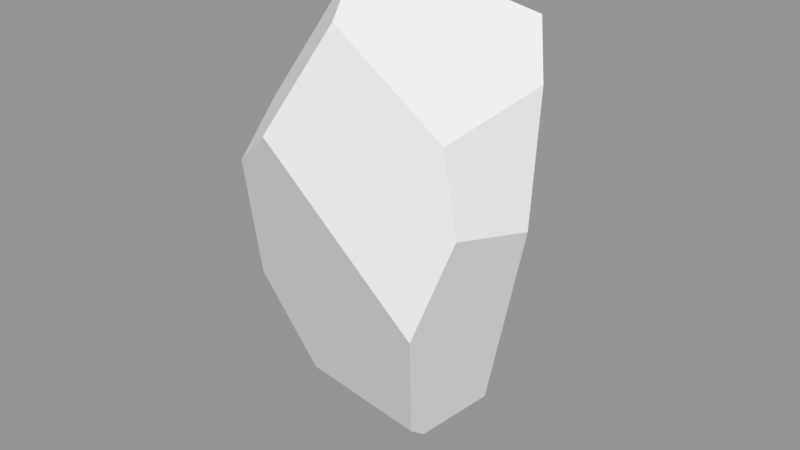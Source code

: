 # Source: Rock4.blend  (saved by Blender 2.79.0; exported with 4.5.12 LTS)
import bpy
from mathutils import Matrix  # noqa: F401  (used for matrix-valued properties, if any)

bpy.ops.wm.read_factory_settings(use_empty=True)
scene = bpy.context.scene
scene.name = 'Scene'

# ---- collections
col_collection_1 = bpy.data.collections.new('Collection 1'); scene.collection.children.link(col_collection_1)

# ---- meshes
me_cube_018 = bpy.data.meshes.new('Cube.018')
me_cube_018.from_pydata([(1.298, -1.027, 0.614), (1.035, -1.177, -0.2003), (-0.1154, 0.8925, -2.13), (-0.5578, -0.9562, 0.8422), (1.097, -0.9146, 1.193), (0.02199, -0.7861, 1.787), (-1.377, -0.2921, -0.8855), (-1.375, 0.1883, -0.7517), (-1.12, -0.6827, 0.4063), (0.779, -0.8397, -1.274), (0.7689, -0.6708, -1.406), (-0.1998, 0.3608, -2.175), (-0.7708, -0.2882, -1.644), (-0.3448, -0.1304, 2.026), (-0.278, 0.2915, 2.014), (-1.05, -0.3387, 0.8753), (-0.7323, 1.02, 0.4663), (-1.237, 0.5622, -0.819), (-1.021, 0.9182, -0.9882), (-1.335, 0.345, -0.4962), (-1.159, 0.39, 0.4677), (-0.8714, 0.7273, 0.8617), (1.366, -0.2802, 0.4176), (0.04991, 0.908, -2.006), (1.067, 0.2843, 1.279), (0.8967, -0.04032, -1.332), (0.6108, 0.9301, 1.566), (0.3935, 1.113, 1.104)], [], [(9, 12, 11, 10), (24, 4, 0, 22), (3, 1, 0, 4, 5), (21, 16, 18, 17, 19, 20), (18, 2, 11, 12, 6, 7, 17), (6, 12, 9, 1, 3, 8), (24, 26, 14, 13, 5, 4), (5, 13, 15, 8, 3), (17, 7, 19), (15, 13, 14, 21, 20), (15, 20, 19, 7, 6, 8), (14, 26, 27, 16, 21), (16, 27, 23, 2, 18), (2, 23, 25, 10, 11), (10, 25, 22, 0, 1, 9), (27, 26, 24, 22, 25, 23)])
_uv = me_cube_018.uv_layers.new(name='UVMap')
_uv.uv.foreach_set('vector', [0.3818, 0.4413, 0.4003, 0.4547, 0.3905, 0.4644, 0.3813, 0.4443, 0.4347, 0.4498, 0.4241, 0.4372, 0.4272, 0.4315, 0.4356, 0.4373, 0.4015, 0.4075, 0.4135, 0.4195, 0.4038, 0.4259, 0.397, 0.4264, 0.3903, 0.4178, 0.449, 0.4004, 0.4532, 0.4061, 0.4519, 0.4243, 0.4468, 0.4214, 0.4437, 0.4168, 0.4443, 0.4047, 0.4603, 0.4415, 0.4603, 0.4617, 0.4531, 0.4616, 0.444, 0.4511, 0.4437, 0.4377, 0.4503, 0.4361, 0.4554, 0.4379, 0.4098, 0.4501, 0.4003, 0.4547, 0.3818, 0.4413, 0.3812, 0.4281, 0.4039, 0.4264, 0.4098, 0.4345, 0.4347, 0.4498, 0.4356, 0.4614, 0.42, 0.4646, 0.4154, 0.4611, 0.4135, 0.4504, 0.4241, 0.4372, 0.3903, 0.4178, 0.3822, 0.4107, 0.3959, 0.3982, 0.4037, 0.3972, 0.4015, 0.4075, 0.4554, 0.4379, 0.4503, 0.4361, 0.4527, 0.4336, 0.3959, 0.3982, 0.3822, 0.4107, 0.3786, 0.4083, 0.3866, 0.3924, 0.3937, 0.3895, 0.3959, 0.3982, 0.3937, 0.3895, 0.4039, 0.3825, 0.4079, 0.3817, 0.4135, 0.3843, 0.4037, 0.3972, 0.4512, 0.3817, 0.4664, 0.3863, 0.4658, 0.3937, 0.4532, 0.4061, 0.449, 0.4004, 0.4532, 0.4061, 0.4658, 0.3937, 0.4664, 0.4315, 0.4646, 0.4336, 0.4519, 0.4243, 0.3885, 0.4695, 0.3865, 0.4682, 0.3786, 0.45, 0.3813, 0.4443, 0.3905, 0.4644, 0.4212, 0.3896, 0.4269, 0.3913, 0.4208, 0.4158, 0.4135, 0.4177, 0.4139, 0.406, 0.4193, 0.3912, 0.4437, 0.425, 0.4401, 0.4315, 0.4294, 0.4277, 0.4208, 0.4158, 0.4269, 0.3913, 0.4437, 0.3817])
me_cube_018.use_remesh_preserve_volume = False
me_cube_018.use_remesh_preserve_attributes = False
me_cube_018.use_mirror_vertex_groups = False
me_cube_018.update()

# ---- objects
ob_rock4 = bpy.data.objects.new('Rock4', me_cube_018)

# ---- transforms, parenting, visibility, modifiers, constraints
ob_rock4.location = (0.0, 0.0, 0.0)
ob_rock4.lineart.crease_threshold = 0.0

# ---- collection membership
col_collection_1.objects.link(ob_rock4)

# ---- scene / render settings (as saved in the file)
scene.frame_start = 1; scene.frame_end = 250; scene.frame_set(1)
scene.render.engine = 'CYCLES'
scene.render.dither_intensity = 0.0
scene.cycles.samples = 300
scene.cycles.sampling_pattern = 'TABULATED_SOBOL'
scene.cycles.use_adaptive_sampling = False
scene.cycles.use_light_tree = False
scene.cycles.blur_glossy = 0.0
scene.cycles.sample_clamp_direct = 4.0
scene.cycles.sample_clamp_indirect = 4.0
scene.view_settings.view_transform = 'Standard'
bpy.context.view_layer.update()

# ---- added for rendering (the .blend has no active camera and no usable light): camera, sun + grey world if the file has none
cam_auto = bpy.data.cameras.new('AutoCamera')
cam_auto.lens = 50.0
cam_auto.sensor_width = 36.0
cam_auto.clip_end = 1000.0
ob_auto_camera = bpy.data.objects.new('AutoCamera', cam_auto)
scene.collection.objects.link(ob_auto_camera)
ob_auto_camera.location = (5.09781, -6.15564, 4.00769)
ob_auto_camera.rotation_euler = (1.09748, -7.21219e-08, 0.694738)
scene.camera = ob_auto_camera
light_auto_sun = bpy.data.lights.new('AutoSun', 'SUN')
light_auto_sun.energy = 3.0
light_auto_sun.angle = 0.0523599
ob_auto_sun = bpy.data.objects.new('AutoSun', light_auto_sun)
scene.collection.objects.link(ob_auto_sun)
ob_auto_sun.rotation_euler = (0.872665, 0.174533, 0.523599)
if scene.world is None:
    world_auto = bpy.data.worlds.new('AutoWorld')
    world_auto.color = (0.3, 0.3, 0.3)
    scene.world = world_auto
bpy.context.view_layer.update()
